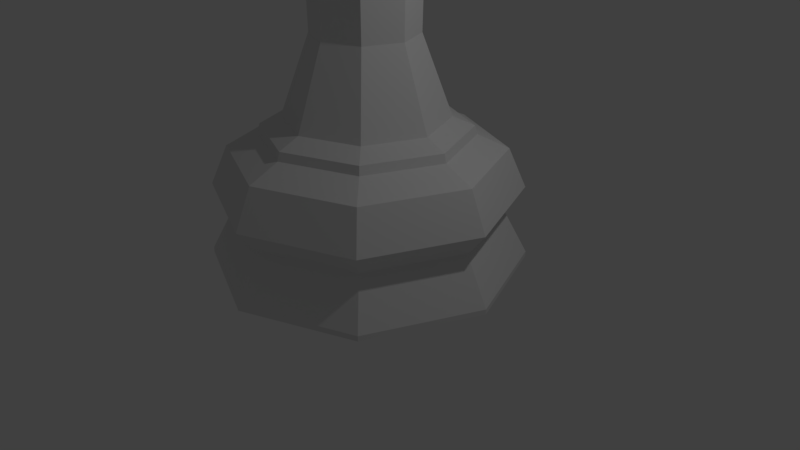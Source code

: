 # Source: LP_Queen.blend  (saved by Blender 2.79.0; exported with 4.5.12 LTS)
import bpy
from mathutils import Matrix  # noqa: F401  (used for matrix-valued properties, if any)

bpy.ops.wm.read_factory_settings(use_empty=True)
scene = bpy.context.scene
scene.name = 'Scene'

# ---- collections
col_collection_1 = bpy.data.collections.new('Collection 1'); scene.collection.children.link(col_collection_1)

# ---- world
world_world = bpy.data.worlds.new('World'); scene.world = world_world
world_world.color = (0.05088, 0.05088, 0.05088)
world_world.use_sun_shadow = False
world_world.sun_shadow_jitter_overblur = 0.0
world_world.cycles.sampling_method = 'MANUAL'

# ---- cameras
cam_camera = bpy.data.cameras.new('Camera')
cam_camera.clip_end = 100.0
cam_camera.lens = 35.0
cam_camera.sensor_width = 32.0
cam_camera.sensor_height = 18.0
cam_camera.ortho_scale = 7.314
cam_camera.dof.focus_distance = 0.0
cam_camera.dof.aperture_fstop = 128.0

# ---- lights
light_lamp = bpy.data.lights.new('Lamp', 'POINT')
light_lamp.transmission_factor = 0.0
light_lamp.cutoff_distance = 30.0
light_lamp.energy = 100.0
light_lamp.shadow_buffer_clip_start = 1.001
light_lamp.shadow_soft_size = 0.1
light_lamp.shadow_maximum_resolution = 0.006
light_lamp.use_absolute_resolution = True

# ---- meshes
me_sphere = bpy.data.meshes.new('Sphere')
me_sphere.from_pydata([(2.098e-07, 0.2373, 7.682), (2.098e-07, 0.3356, 7.444), (2.098e-07, 0.2373, 7.207), (0.1678, 0.1678, 7.682), (0.2373, 0.2373, 7.444), (0.1678, 0.1678, 7.207), (0.2373, -5.718e-08, 7.682), (0.3356, -4.718e-08, 7.444), (0.2373, -5.718e-08, 7.207), (0.1678, -0.1678, 7.682), (0.2373, -0.2373, 7.444), (0.1678, -0.1678, 7.207), (2.205e-07, -0.2373, 7.682), (2.105e-07, -0.3356, 7.444), (2.205e-07, -0.2373, 7.207), (1.89e-07, -7.867e-08, 7.78), (-0.1678, -0.1678, 7.682), (-0.2373, -0.2373, 7.444), (-0.1678, -0.1678, 7.207), (-0.2373, -5.718e-08, 7.682), (-0.3356, -4.718e-08, 7.444), (-0.2373, -5.718e-08, 7.207), (-0.1678, 0.1678, 7.682), (-0.2373, 0.2373, 7.444), (-0.1678, 0.1678, 7.207), (-1.36e-07, -0.6515, 2.873), (-0.6515, 5.048e-07, 2.873), (0.4607, 0.4607, 2.873), (-0.4607, -0.4607, 2.873), (-2.98e-08, 2.0, -2.384e-07), (5.955e-08, 1.021, 1.874), (1.414, 1.414, -2.384e-07), (0.7221, 0.7221, 1.874), (2.0, -3.889e-07, -2.384e-07), (1.021, -1.614e-07, 1.874), (1.414, -1.414, -2.384e-07), (0.7221, -0.7221, 1.874), (-6.812e-07, -2.0, -2.384e-07), (-2.603e-07, -1.021, 1.874), (-1.414, -1.414, -2.384e-07), (-0.7221, -0.7221, 1.874), (-2.0, 1.391e-06, -2.384e-07), (-1.021, 7.549e-07, 1.874), (-1.414, 1.414, -2.384e-07), (-0.7221, 0.7221, 1.874), (3.707e-09, 1.716, 1.472), (5.042e-08, 1.322, 1.649), (0.9347, 0.9347, 1.649), (1.214, 1.214, 1.472), (1.322, -2.145e-07, 1.649), (1.716, -3.16e-07, 1.472), (0.9347, -0.9347, 1.649), (1.214, -1.214, 1.472), (-3.806e-07, -1.322, 1.649), (-5.558e-07, -1.716, 1.472), (-0.9347, -0.9347, 1.649), (-1.214, -1.214, 1.472), (-1.322, 9.622e-07, 1.649), (-1.716, 1.212e-06, 1.472), (-0.9347, 0.9347, 1.649), (-1.214, 1.214, 1.472), (5.23e-09, 1.689, 0.6537), (-2.98e-08, 2.0, 0.06707), (1.414, 1.414, 0.06707), (1.194, 1.194, 0.6537), (2.0, -3.889e-07, 0.06707), (1.689, -3.101e-07, 0.6537), (1.414, -1.414, 0.06707), (1.194, -1.194, 0.6537), (-6.812e-07, -2.0, 0.06707), (-5.451e-07, -1.689, 0.6537), (-1.414, -1.414, 0.06707), (-1.194, -1.194, 0.6537), (-2.0, 1.391e-06, 0.06707), (-1.689, 1.193e-06, 0.6537), (-1.414, 1.414, 0.06707), (-1.194, 1.194, 0.6537), (4.795e-08, 1.267, 5.306), (-2.269e-08, 1.939, 0.9661), (0.8958, -0.8958, 5.306), (1.371, 1.371, 0.9661), (1.267, -2.164e-07, 5.306), (1.939, -3.732e-07, 0.9661), (0.8958, 0.8958, 5.306), (1.371, -1.371, 0.9661), (-0.8958, -0.8958, 5.306), (-6.543e-07, -1.939, 0.9661), (-3.493e-07, -1.267, 5.306), (-1.371, -1.371, 0.9661), (-0.8958, 0.8958, 5.306), (-1.939, 1.353e-06, 0.9661), (-1.267, 9.203e-07, 5.306), (-1.371, 1.371, 0.9661), (0.4908, -0.4908, 5.129), (0.6942, -8.764e-08, 5.129), (0.4908, 0.4908, 5.129), (6.26e-08, 0.6942, 5.129), (-1.552e-07, -0.6942, 5.129), (-0.4908, -0.4908, 5.129), (-0.4908, 0.4908, 5.129), (-0.6942, 5.353e-07, 5.129), (4.839e-08, 1.293, 1.758), (0.9139, 0.9139, 1.758), (1.293, -2.037e-07, 1.758), (0.9139, -0.9139, 1.758), (-3.725e-07, -1.293, 1.758), (-0.9139, -0.9139, 1.758), (-1.293, 9.467e-07, 1.758), (-0.9139, 0.9139, 1.758), (0.7541, 0.7541, 5.413), (1.066, -1.751e-07, 5.413), (-2.588e-07, -1.066, 5.413), (-0.7541, -0.7541, 5.413), (-1.066, 7.819e-07, 5.413), (-0.7541, 0.7541, 5.413), (7.514e-08, 1.066, 5.413), (0.7541, -0.7541, 5.413), (0.5871, 0.5871, 5.685), (0.8304, -1.191e-07, 5.685), (-1.822e-07, -0.8304, 5.685), (-0.5871, -0.5871, 5.685), (-0.8304, 6.26e-07, 5.685), (-0.5871, 0.5871, 5.685), (7.78e-08, 0.8304, 5.685), (0.5871, -0.5871, 5.685), (0.6628, 0.6628, 5.631), (0.9373, -1.447e-07, 5.631), (7.585e-08, 0.9373, 5.631), (0.6628, -0.6628, 5.631), (-0.9373, 6.965e-07, 5.631), (-0.6628, 0.6628, 5.631), (-2.177e-07, -0.9373, 5.631), (-0.6628, -0.6628, 5.631), (-0.4607, 0.4607, 2.873), (0.6515, -7.99e-08, 2.873), (0.4607, -0.4607, 2.873), (6.82e-08, 0.6515, 2.873), (0.5871, -0.5871, 6.25), (7.78e-08, 0.8304, 6.25), (-0.5871, 0.5871, 6.25), (-0.8304, 6.26e-07, 6.25), (-0.5871, -0.5871, 6.25), (-1.822e-07, -0.8304, 6.25), (0.8304, -1.191e-07, 6.25), (0.5871, 0.5871, 6.25), (0.8712, 0.8712, 7.038), (1.232, -2.128e-07, 7.038), (-3.1e-07, -1.232, 7.038), (-0.8712, -0.8712, 7.038), (-1.232, 8.927e-07, 7.038), (-0.8712, 0.8712, 7.038), (7.578e-08, 1.232, 7.038), (0.8712, -0.8712, 7.038), (0.1658, 0.1658, 7.203), (0.2344, -1.475e-07, 7.203), (4.263e-08, -0.2344, 7.203), (-0.1658, -0.1658, 7.203), (-0.2344, 2.836e-08, 7.203), (-0.1658, 0.1658, 7.203), (3.957e-09, 0.2344, 7.203), (0.1658, -0.1658, 7.203), (0.68, 0.68, 6.758), (0.9617, -2.128e-07, 6.758), (-2.012e-07, -0.9617, 6.758), (-0.68, -0.68, 6.758), (-0.9617, 6.181e-07, 6.758), (-0.68, 0.68, 6.758), (2.33e-08, 0.9617, 6.758), (0.68, -0.68, 6.758), (0.4174, 0.4174, 7.102), (0.5904, -2.131e-07, 7.102), (-1.023e-07, -0.5904, 7.102), (-0.4174, -0.4174, 7.102), (-0.5904, 2.666e-07, 7.102), (-0.4174, 0.4174, 7.102), (-7.096e-08, 0.5904, 7.102), (0.4174, -0.4174, 7.102), (0.1612, 0.1612, 7.203), (2.098e-07, 0.2279, 7.203), (-0.1612, 0.1612, 7.203), (0.2279, -5.721e-08, 7.203), (-0.2279, -5.721e-08, 7.203), (-0.1612, -0.1612, 7.203), (0.1612, -0.1612, 7.203), (2.201e-07, -0.2279, 7.203)], [], [(2, 1, 4, 5), (0, 15, 3), (1, 0, 3, 4), (5, 4, 7, 8), (3, 15, 6), (4, 3, 6, 7), (8, 7, 10, 11), (6, 15, 9), (7, 6, 9, 10), (11, 10, 13, 14), (9, 15, 12), (10, 9, 12, 13), (14, 13, 17, 18), (12, 15, 16), (13, 12, 16, 17), (17, 16, 19, 20), (18, 17, 20, 21), (16, 15, 19), (20, 19, 22, 23), (21, 20, 23, 24), (19, 15, 22), (23, 22, 0, 1), (24, 23, 1, 2), (22, 15, 0), (107, 42, 44, 108), (106, 40, 42, 107), (105, 38, 40, 106), (104, 36, 38, 105), (103, 34, 36, 104), (102, 32, 34, 103), (101, 30, 32, 102), (108, 44, 30, 101), (57, 107, 108, 59), (55, 106, 107, 57), (53, 105, 106, 55), (51, 104, 105, 53), (49, 103, 104, 51), (47, 102, 103, 49), (46, 101, 102, 47), (59, 108, 101, 46), (58, 57, 59, 60), (56, 55, 57, 58), (54, 53, 55, 56), (52, 51, 53, 54), (50, 49, 51, 52), (48, 47, 49, 50), (45, 46, 47, 48), (60, 59, 46, 45), (90, 58, 60, 92), (88, 56, 58, 90), (86, 54, 56, 88), (84, 52, 54, 86), (82, 50, 52, 84), (80, 48, 50, 82), (78, 45, 48, 80), (92, 60, 45, 78), (93, 94, 81, 79), (135, 134, 94, 93), (133, 26, 100, 99), (136, 133, 99, 96), (95, 96, 77, 83), (99, 100, 91, 89), (98, 97, 87, 85), (97, 93, 79, 87), (134, 27, 95, 94), (25, 135, 93, 97), (26, 28, 98, 100), (27, 136, 96, 95), (85, 87, 111, 112), (100, 98, 85, 91), (94, 95, 83, 81), (96, 99, 89, 77), (90, 74, 72, 88), (88, 72, 70, 86), (86, 70, 68, 84), (84, 68, 66, 82), (82, 66, 64, 80), (80, 64, 61, 78), (28, 25, 97, 98), (43, 29, 31, 33, 35, 37, 39, 41), (78, 61, 76, 92), (92, 76, 74, 90), (73, 74, 76, 75), (71, 72, 74, 73), (69, 70, 72, 71), (67, 68, 70, 69), (65, 66, 68, 67), (63, 64, 66, 65), (62, 61, 64, 63), (75, 76, 61, 62), (41, 73, 75, 43), (39, 71, 73, 41), (37, 69, 71, 39), (35, 67, 69, 37), (33, 65, 67, 35), (31, 63, 65, 33), (29, 62, 63, 31), (43, 75, 62, 29), (126, 125, 117, 118), (77, 89, 114, 115), (83, 77, 115, 109), (87, 79, 116, 111), (81, 83, 109, 110), (91, 85, 112, 113), (79, 81, 110, 116), (89, 91, 113, 114), (125, 127, 123, 117), (128, 126, 118, 124), (130, 129, 121, 122), (132, 131, 119, 120), (131, 128, 124, 119), (127, 130, 122, 123), (129, 132, 120, 121), (113, 112, 132, 129), (115, 114, 130, 127), (111, 116, 128, 131), (112, 111, 131, 132), (114, 113, 129, 130), (116, 110, 126, 128), (109, 115, 127, 125), (110, 109, 125, 126), (148, 147, 163, 164), (138, 139, 150, 151), (143, 144, 145, 146), (142, 137, 152, 147), (140, 141, 148, 149), (141, 142, 147, 148), (137, 143, 146, 152), (118, 117, 144, 143), (123, 122, 139, 138), (121, 120, 141, 140), (119, 124, 137, 142), (40, 38, 25, 28), (32, 30, 136, 27), (42, 40, 28, 26), (38, 36, 135, 25), (34, 32, 27, 134), (30, 44, 133, 136), (44, 42, 26, 133), (36, 34, 134, 135), (144, 138, 151, 145), (120, 119, 142, 141), (122, 121, 140, 139), (124, 118, 143, 137), (117, 123, 138, 144), (139, 140, 149, 150), (153, 159, 158, 157, 181, 179, 178, 177, 180, 154), (147, 152, 168, 163), (152, 146, 162, 168), (150, 149, 165, 166), (146, 145, 161, 162), (145, 151, 167, 161), (149, 148, 164, 165), (151, 150, 166, 167), (169, 170, 162, 161), (171, 172, 164, 163), (173, 174, 166, 165), (174, 175, 167, 166), (170, 176, 168, 162), (172, 173, 165, 164), (176, 171, 163, 168), (175, 169, 161, 167), (159, 153, 169, 175), (160, 155, 171, 176), (156, 157, 173, 172), (154, 160, 176, 170), (158, 159, 175, 174), (157, 158, 174, 173), (155, 156, 172, 171), (153, 154, 170, 169), (182, 184, 14, 18), (179, 181, 21, 24), (181, 182, 18, 21), (180, 177, 5, 8), (177, 178, 2, 5), (184, 183, 11, 14), (154, 180, 183, 184, 182, 181, 157, 156, 155, 160), (178, 179, 24, 2), (183, 180, 8, 11)])
me_sphere.use_remesh_preserve_volume = False
me_sphere.use_remesh_preserve_attributes = False
me_sphere.use_mirror_vertex_groups = False
me_sphere.update()

# ---- objects
ob_lamp = bpy.data.objects.new('Lamp', light_lamp)
ob_lp_queen = bpy.data.objects.new('LP Queen', me_sphere)
ob_camera = bpy.data.objects.new('Camera', cam_camera)

# ---- transforms, parenting, visibility, modifiers, constraints
ob_lamp.location = (4.076, 1.005, 5.904)
ob_lamp.rotation_euler = (0.6503, 0.05522, 1.866)
ob_lamp.lock_rotations_4d = False
ob_lamp.empty_display_type = 'ARROWS'
ob_lamp.color = (0.0, 0.0, 0.0, 0.0)
ob_lamp.lineart.crease_threshold = 0.0
ob_lp_queen.location = (3.042e-08, 0.0, 0.0)
ob_lp_queen.lineart.crease_threshold = 0.0
ob_camera.location = (7.481, -6.508, 5.344)
ob_camera.rotation_euler = (1.109, 0.0, 0.8149)
ob_camera.lock_rotations_4d = False
ob_camera.empty_display_type = 'ARROWS'
ob_camera.color = (0.0, 0.0, 0.0, 0.0)
ob_camera.display_type = 'WIRE'
ob_camera.lineart.crease_threshold = 0.0

# ---- collection membership
col_collection_1.objects.link(ob_lamp)
col_collection_1.objects.link(ob_lp_queen)
col_collection_1.objects.link(ob_camera)

# ---- scene / render settings (as saved in the file)
scene.camera = ob_camera
scene.frame_start = 1; scene.frame_end = 250; scene.frame_set(1)
scene.render.engine = 'BLENDER_EEVEE_NEXT'
scene.render.resolution_percentage = 50
scene.render.dither_intensity = 0.0
scene.cycles.use_denoising = False
scene.cycles.samples = 128
scene.cycles.sampling_pattern = 'TABULATED_SOBOL'
scene.cycles.use_adaptive_sampling = False
scene.cycles.use_light_tree = False
scene.cycles.blur_glossy = 0.0
scene.cycles.sample_clamp_indirect = 0.0
scene.view_settings.view_transform = 'Standard'
bpy.context.view_layer.update()
